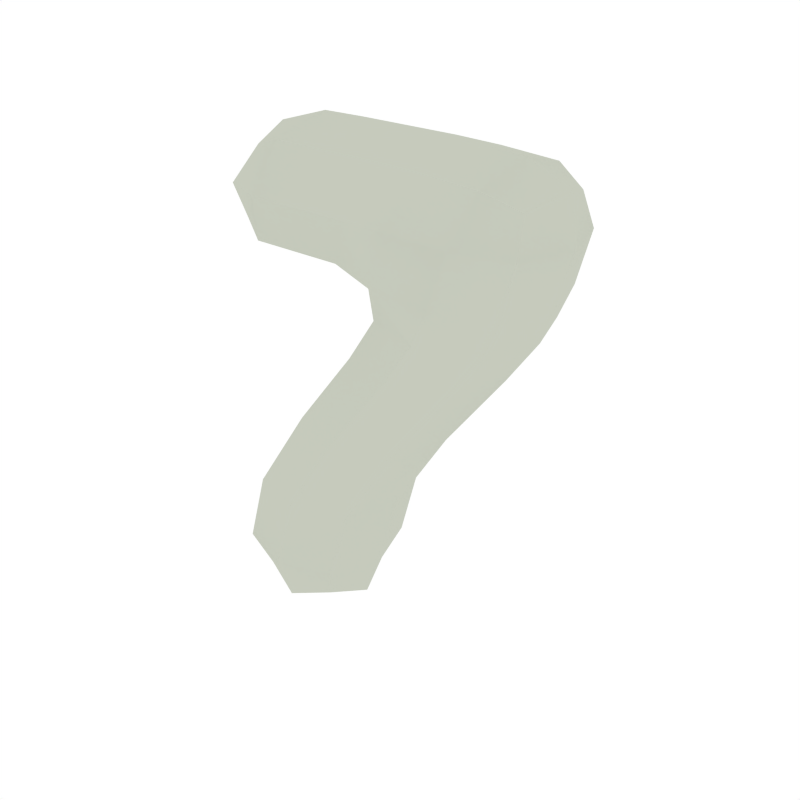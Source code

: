 # Source: Numbers_7.blend  (saved by Blender 2.79.0; exported with 4.5.12 LTS)
import bpy
from mathutils import Matrix  # noqa: F401  (used for matrix-valued properties, if any)

bpy.ops.wm.read_factory_settings(use_empty=True)
scene = bpy.context.scene
scene.name = 'Scene'

# ---- collections
col_collection_1 = bpy.data.collections.new('Collection 1'); scene.collection.children.link(col_collection_1)

# ---- materials (node trees are filled in below, after node groups)
mat_white = bpy.data.materials.new('White')
mat_white.alpha_threshold = 0.0
mat_white.diffuse_color = (0.5648, 0.5926, 0.5061, 1.0)
mat_white.roughness = 0.5

# ---- node groups
ng_auto_smooth = bpy.data.node_groups.new('Auto Smooth', 'GeometryNodeTree')
_s = ng_auto_smooth.interface.new_socket(name='Geometry', in_out='OUTPUT', socket_type='NodeSocketGeometry')
_s = ng_auto_smooth.interface.new_socket(name='Geometry', in_out='INPUT', socket_type='NodeSocketGeometry')
_s = ng_auto_smooth.interface.new_socket(name='Angle', in_out='INPUT', socket_type='NodeSocketFloat')
_s.subtype = 'ANGLE'
_s.min_value = 0.0
_s.max_value = 3.142
ng_auto_smooth.is_modifier = True
_N = ng_auto_smooth.nodes; _L = ng_auto_smooth.links
n0 = _N.new('NodeGroupOutput'); n0.name = 'Group Output'; n0.location = (480, -100)
n1 = _N.new('NodeGroupInput'); n1.name = 'Group Input'; n1.location = (-420, -300)
n2 = _N.new('NodeGroupInput'); n2.name = 'Group Input.001'; n2.location = (-60, -100)
n3 = _N.new('GeometryNodeSetShadeSmooth'); n3.name = 'Set Shade Smooth'; n3.location = (120, -100)
n3.domain = 'EDGE'
n4 = _N.new('GeometryNodeSetShadeSmooth'); n4.name = 'Set Shade Smooth.001'; n4.location = (300, -100)
n5 = _N.new('GeometryNodeInputMeshEdgeAngle'); n5.name = 'Edge Angle'; n5.location = (-420, -220)
n6 = _N.new('GeometryNodeInputEdgeSmooth'); n6.name = 'Is Edge Smooth'; n6.location = (-60, -160)
n7 = _N.new('GeometryNodeInputShadeSmooth'); n7.name = 'Is Face Smooth'; n7.location = (-240, -340)
n8 = _N.new('FunctionNodeBooleanMath'); n8.name = 'Boolean Math'; n8.location = (-60, -220)
n9 = _N.new('FunctionNodeCompare'); n9.name = 'Compare'; n9.location = (-240, -180)
n9.operation = 'LESS_EQUAL'
_L.new(n5.outputs[0], n9.inputs[0])
_L.new(n4.outputs[0], n0.inputs[0])
_L.new(n1.outputs[1], n9.inputs[1])
_L.new(n9.outputs[0], n8.inputs[0])
_L.new(n7.outputs[0], n8.inputs[1])
_L.new(n2.outputs[0], n3.inputs[0])
_L.new(n6.outputs[0], n3.inputs[1])
_L.new(n3.outputs[0], n4.inputs[0])
_L.new(n8.outputs[0], n3.inputs[2])
n0.is_active_output = True

# ---- material node trees

# ---- world
world_world = bpy.data.worlds.new('World'); scene.world = world_world
world_world.color = (1.0, 1.0, 1.0)
world_world.use_sun_shadow = False
world_world.sun_shadow_jitter_overblur = 0.0
world_world.cycles.sampling_method = 'NONE'
world_world.cycles.sample_map_resolution = 256

# ---- meshes
me_cube_039 = bpy.data.meshes.new('Cube.039')
me_cube_039.from_pydata([(0.2854, -1.003e-07, 0.5468), (0.1278, 5.604e-08, -0.05321), (-0.03403, 0.161, -0.05126), (-0.1959, 5.899e-08, -0.04931), (-0.03403, -0.161, -0.05126), (-0.2157, 1.534e-07, -0.5635), (0.3332, -5.899e-09, 0.2174), (0.1683, 0.161, 0.22), (0.003505, -5.899e-09, 0.2226), (0.1683, -0.161, 0.22), (-0.04627, 1.209e-07, -0.416), (-0.2113, 0.161, -0.4156), (-0.3762, 1.357e-07, -0.4151), (-0.2113, -0.161, -0.4156), (0.2417, -0.161, 0.4108), (-0.2672, -1.77e-08, 0.2771), (0.2417, 0.161, 0.4108), (0.3924, -5.899e-08, 0.4039), (-0.3508, -5.899e-08, 0.4178), (-0.2222, 0.161, 0.4178), (-0.2222, -0.161, 0.4178), (-0.1773, -1.003e-07, 0.5585), (0.06164, -1.003e-07, 0.5585), (-0.001363, -0.161, 0.4178), (-0.001363, 0.161, 0.4178), (-0.06437, -1.77e-08, 0.2771), (0.3779, -8.995e-08, 0.5052), (0.3547, 0.1207, 0.4056), (0.2745, 0.1207, 0.5128), (0.1055, 0.161, 0.416), (0.1637, -1.003e-07, 0.5555), (0.1055, -0.161, 0.416), (0.2745, -0.1207, 0.5128), (-0.001, 9.438e-08, -0.2516), (-0.1647, 0.161, -0.2505), (-0.3285, 1.047e-07, -0.2495), (-0.1647, -0.161, -0.2505), (0.08736, -0.1207, -0.05273), (0.08736, 0.1207, -0.05273), (-0.1554, 0.1207, -0.0498), (-0.1554, -0.1207, -0.0498), (0.292, -0.1207, 0.2181), (0.2645, 1.548e-08, 0.1221), (0.103, 0.161, 0.1247), (-0.05854, 1.622e-08, 0.1274), (0.103, -0.161, 0.1247), (-0.08751, -0.1207, -0.4159), (-0.335, -0.1207, -0.4152), (-0.335, 0.1207, -0.4152), (-0.08751, 0.1207, -0.4159), (-0.09036, 1.394e-07, -0.5267), (-0.2146, 0.1207, -0.5266), (-0.3388, 1.519e-07, -0.5264), (-0.2146, -0.1207, -0.5266), (0.292, 0.1207, 0.2181), (0.04471, 0.1207, 0.2219), (0.04471, -0.1207, 0.2219), (0.3547, -0.1207, 0.4056), (0.2015, -0.161, 0.2952), (-0.001262, -1.475e-08, 0.2635), (0.2015, 0.161, 0.2952), (0.3654, -2.507e-08, 0.2917), (-0.3187, 0.1207, 0.4178), (-0.294, -8.995e-08, 0.5233), (-0.3187, -0.1207, 0.4178), (-0.3434, -2.802e-08, 0.3122), (-0.2559, -0.1207, 0.3122), (-0.04862, 0.1207, 0.3122), (0.04589, 0.1207, 0.5233), (-0.1885, -0.1207, 0.5233), (-0.04862, -0.1207, 0.3122), (-0.2559, 0.1207, 0.3122), (-0.1885, 0.1207, 0.5233), (0.04589, -0.1207, 0.5233), (-0.04423, -1.003e-07, 0.5585), (-0.1027, -0.161, 0.4178), (-0.1027, 0.161, 0.4178), (-0.1612, -1.77e-08, 0.2771), (0.3455, -0.08943, 0.4814), (0.3455, 0.08943, 0.4814), (0.1492, -0.1207, 0.5207), (0.1492, 0.1207, 0.5207), (-0.04193, -0.1207, -0.2513), (-0.2875, -0.1207, -0.2497), (-0.2875, 0.1207, -0.2497), (-0.04193, 0.1207, -0.2513), (0.2241, 0.1207, 0.1228), (-0.01817, 0.1207, 0.1267), (-0.01817, -0.1207, 0.1267), (0.2241, -0.1207, 0.1228), (-0.1218, -0.08943, -0.4979), (-0.1218, 0.08943, -0.4979), (-0.3056, 0.08943, -0.4976), (-0.3056, -0.08943, -0.4976), (0.3244, 0.1207, 0.2926), (0.04554, 0.1352, 0.2903), (0.04554, -0.1352, 0.2903), (0.3244, -0.1207, 0.2926), (-0.3146, 0.08943, 0.3396), (-0.2727, 0.08943, 0.4959), (-0.2727, -0.08943, 0.4959), (-0.3146, -0.08943, 0.3396), (-0.1466, -0.1207, 0.3122), (-0.1466, 0.1207, 0.3122), (-0.05885, 0.1207, 0.5233), (-0.05885, -0.1207, 0.5233)], [], [(0, 26, 79, 28), (0, 28, 81, 30), (0, 30, 80, 32), (0, 32, 78, 26), (1, 42, 89, 37), (1, 37, 82, 33), (1, 33, 85, 38), (1, 38, 86, 42), (2, 43, 86, 38), (2, 38, 85, 34), (2, 34, 84, 39), (2, 39, 87, 43), (3, 44, 87, 39), (3, 39, 84, 35), (3, 35, 83, 40), (3, 40, 88, 44), (4, 45, 88, 40), (4, 40, 83, 36), (4, 36, 82, 37), (4, 37, 89, 45), (5, 50, 90, 53), (5, 53, 93, 52), (5, 52, 92, 51), (5, 51, 91, 50), (6, 61, 97, 41), (6, 41, 89, 42), (6, 42, 86, 54), (6, 54, 94, 61), (7, 60, 94, 54), (7, 54, 86, 43), (7, 43, 87, 55), (7, 55, 95, 60), (8, 59, 95, 55), (8, 55, 87, 44), (8, 44, 88, 56), (8, 56, 96, 59), (9, 58, 96, 56), (9, 56, 88, 45), (9, 45, 89, 41), (9, 41, 97, 58), (10, 33, 82, 46), (10, 46, 90, 50), (10, 50, 91, 49), (10, 49, 85, 33), (11, 34, 85, 49), (11, 49, 91, 51), (11, 51, 92, 48), (11, 48, 84, 34), (12, 35, 84, 48), (12, 48, 92, 52), (12, 52, 93, 47), (12, 47, 83, 35), (13, 36, 83, 47), (13, 47, 93, 53), (13, 53, 90, 46), (13, 46, 82, 36), (14, 32, 80, 31), (14, 31, 96, 58), (14, 58, 97, 57), (14, 57, 78, 32), (15, 71, 103, 77), (15, 77, 102, 66), (15, 66, 101, 65), (15, 65, 98, 71), (16, 28, 79, 27), (16, 27, 94, 60), (16, 60, 95, 29), (16, 29, 81, 28), (17, 26, 78, 57), (17, 57, 97, 61), (17, 61, 94, 27), (17, 27, 79, 26), (18, 63, 99, 62), (18, 62, 98, 65), (18, 65, 101, 64), (18, 64, 100, 63), (19, 72, 104, 76), (19, 76, 103, 71), (19, 71, 98, 62), (19, 62, 99, 72), (20, 66, 102, 75), (20, 75, 105, 69), (20, 69, 100, 64), (20, 64, 101, 66), (21, 69, 105, 74), (21, 74, 104, 72), (21, 72, 99, 63), (21, 63, 100, 69), (22, 73, 80, 30), (22, 30, 81, 68), (22, 68, 104, 74), (22, 74, 105, 73), (23, 70, 96, 31), (23, 31, 80, 73), (23, 73, 105, 75), (23, 75, 102, 70), (24, 68, 81, 29), (24, 29, 95, 67), (24, 67, 103, 76), (24, 76, 104, 68), (25, 67, 95, 59), (25, 59, 96, 70), (25, 70, 102, 77), (25, 77, 103, 67)])
me_cube_039.polygons.foreach_set('use_smooth', [True] * 104)
me_cube_039.materials.append(mat_white)
me_cube_039.use_remesh_preserve_volume = False
me_cube_039.use_remesh_preserve_attributes = False
me_cube_039.use_mirror_vertex_groups = False
me_cube_039.update()

# ---- objects
ob_numbers_7 = bpy.data.objects.new('Numbers_7', me_cube_039)

# ---- transforms, parenting, visibility, modifiers, constraints
ob_numbers_7.location = (0.0, 0.0, 0.0)
ob_numbers_7.lineart.crease_threshold = 0.0
_m = ob_numbers_7.modifiers.new('Auto Smooth', 'NODES')
_m.node_group = ng_auto_smooth
_gi = [s.identifier for s in ng_auto_smooth.interface.items_tree if s.item_type == 'SOCKET' and s.in_out == 'INPUT']
_m[_gi[1]] = 0.5236  # Angle

# ---- collection membership
col_collection_1.objects.link(ob_numbers_7)

# ---- scene / render settings (as saved in the file)
scene.frame_start = 1; scene.frame_end = 250; scene.frame_set(0)
scene.render.engine = 'CYCLES'
scene.render.resolution_x = 1000
scene.render.resolution_y = 1000
scene.render.dither_intensity = 0.0
scene.cycles.samples = 200
scene.cycles.sampling_pattern = 'TABULATED_SOBOL'
scene.cycles.light_sampling_threshold = 0.0
scene.cycles.use_adaptive_sampling = False
scene.cycles.use_light_tree = False
scene.cycles.caustics_reflective = False
scene.cycles.caustics_refractive = False
scene.cycles.blur_glossy = 0.0
scene.cycles.max_bounces = 2
scene.cycles.pixel_filter_type = 'GAUSSIAN'
scene.cycles.sample_clamp_indirect = 0.0
scene.view_settings.view_transform = 'Standard'
bpy.context.view_layer.update()

# ---- added for rendering (the .blend has no active camera): camera
cam_auto = bpy.data.cameras.new('AutoCamera')
cam_auto.lens = 50.0
cam_auto.sensor_width = 36.0
cam_auto.clip_end = 1000.0
ob_auto_camera = bpy.data.objects.new('AutoCamera', cam_auto)
scene.collection.objects.link(ob_auto_camera)
ob_auto_camera.location = (1.30122, -1.55174, 1.03195)
ob_auto_camera.rotation_euler = (1.09748, -7.21219e-08, 0.694738)
scene.camera = ob_auto_camera
bpy.context.view_layer.update()
